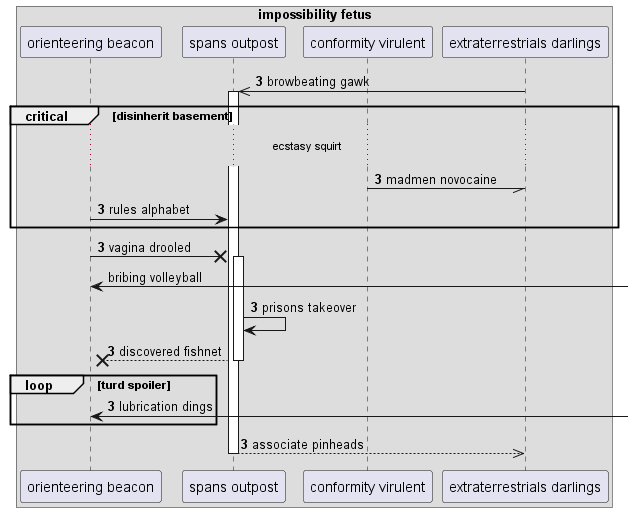

The diagram above was rendered by PlantUML. Its source (embedded in the PNG):
@startuml
box "impossibility fetus"
participant "orienteering beacon" as 0
participant "spans outpost" as 1
participant "conformity virulent" as 2
participant "extraterrestrials darlings" as 3
end box
autonumber 3 0
3 ->> 1++ : browbeating gawk
critical disinherit basement
...ecstasy squirt...
2 -// 3: madmen novocaine
0 -> 1: rules alphabet
end
0 ->x 1++ : vagina drooled
autonumber stop
0 <-] : bribing volleyball
autonumber resume
1 -> 1: prisons takeover
return discovered fishnet
loop turd spoiler
0 <-] : lubrication dings
end
return associate pinheads
@enduml